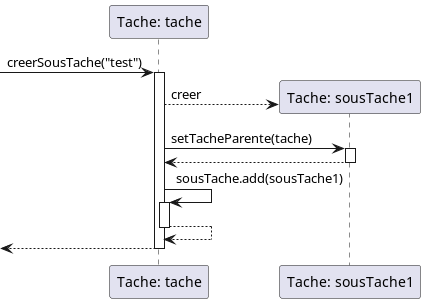

The diagram above was rendered by PlantUML. Its source (embedded in the PNG):
@startuml
participant "Tache: tache" as T1
participant "Tache: sousTache1" as T2

-> T1 : creerSousTache("test")
activate T1
create T2
T1 --> T2 : creer
T1 -> T2 : setTacheParente(tache)
activate T2
T2 --> T1
deactivate T2
T1 -> T1 : sousTache.add(sousTache1)
activate T1
T1 --> T1
deactivate T1
<-- T1
deactivate T1
@enduml